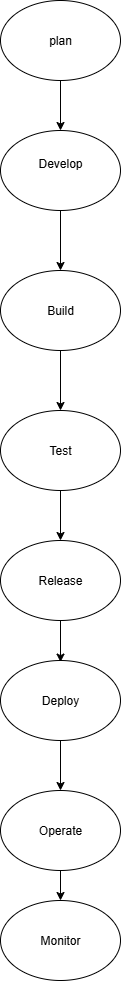

The diagram above was exported from draw.io. Its source (the exported page's mxGraphModel, read from the mxfile embedded in the PNG):
<mxGraphModel dx="992" dy="535" grid="1" gridSize="10" guides="1" tooltips="1" connect="1" arrows="1" fold="1" page="1" pageScale="1" pageWidth="827" pageHeight="1169" math="0" shadow="0">
  <root>
    <mxCell id="0" />
    <mxCell id="1" parent="0" />
    <mxCell id="nVprvICwLP-Ai3vHGau5-1" value="plan" style="ellipse;whiteSpace=wrap;html=1;" vertex="1" parent="1">
      <mxGeometry x="310" y="20" width="120" height="80" as="geometry" />
    </mxCell>
    <mxCell id="nVprvICwLP-Ai3vHGau5-4" value="" style="endArrow=classic;html=1;rounded=0;exitX=0.5;exitY=1;exitDx=0;exitDy=0;" edge="1" parent="1" source="nVprvICwLP-Ai3vHGau5-1">
      <mxGeometry width="50" height="50" relative="1" as="geometry">
        <mxPoint x="370" y="110" as="sourcePoint" />
        <mxPoint x="370" y="150" as="targetPoint" />
      </mxGeometry>
    </mxCell>
    <mxCell id="nVprvICwLP-Ai3vHGau5-5" value="Develop&lt;div&gt;&lt;br&gt;&lt;/div&gt;" style="ellipse;whiteSpace=wrap;html=1;" vertex="1" parent="1">
      <mxGeometry x="310" y="150" width="120" height="80" as="geometry" />
    </mxCell>
    <mxCell id="nVprvICwLP-Ai3vHGau5-6" value="" style="endArrow=classic;html=1;rounded=0;exitX=0.5;exitY=1;exitDx=0;exitDy=0;" edge="1" parent="1" source="nVprvICwLP-Ai3vHGau5-5">
      <mxGeometry width="50" height="50" relative="1" as="geometry">
        <mxPoint x="370" y="240" as="sourcePoint" />
        <mxPoint x="370" y="290" as="targetPoint" />
      </mxGeometry>
    </mxCell>
    <mxCell id="nVprvICwLP-Ai3vHGau5-7" value="Build" style="ellipse;whiteSpace=wrap;html=1;" vertex="1" parent="1">
      <mxGeometry x="310" y="290" width="120" height="80" as="geometry" />
    </mxCell>
    <mxCell id="nVprvICwLP-Ai3vHGau5-8" value="" style="endArrow=classic;html=1;rounded=0;exitX=0.5;exitY=1;exitDx=0;exitDy=0;" edge="1" parent="1" source="nVprvICwLP-Ai3vHGau5-7">
      <mxGeometry width="50" height="50" relative="1" as="geometry">
        <mxPoint x="390" y="320" as="sourcePoint" />
        <mxPoint x="370" y="430" as="targetPoint" />
      </mxGeometry>
    </mxCell>
    <mxCell id="nVprvICwLP-Ai3vHGau5-9" value="Test" style="ellipse;whiteSpace=wrap;html=1;" vertex="1" parent="1">
      <mxGeometry x="310" y="430" width="120" height="80" as="geometry" />
    </mxCell>
    <mxCell id="nVprvICwLP-Ai3vHGau5-10" value="" style="endArrow=classic;html=1;rounded=0;exitX=0.5;exitY=1;exitDx=0;exitDy=0;" edge="1" parent="1" source="nVprvICwLP-Ai3vHGau5-9">
      <mxGeometry width="50" height="50" relative="1" as="geometry">
        <mxPoint x="390" y="320" as="sourcePoint" />
        <mxPoint x="370" y="560" as="targetPoint" />
      </mxGeometry>
    </mxCell>
    <mxCell id="nVprvICwLP-Ai3vHGau5-11" value="Release" style="ellipse;whiteSpace=wrap;html=1;" vertex="1" parent="1">
      <mxGeometry x="310" y="560" width="120" height="80" as="geometry" />
    </mxCell>
    <mxCell id="nVprvICwLP-Ai3vHGau5-12" value="" style="endArrow=classic;html=1;rounded=0;exitX=0.5;exitY=1;exitDx=0;exitDy=0;" edge="1" parent="1" source="nVprvICwLP-Ai3vHGau5-11">
      <mxGeometry width="50" height="50" relative="1" as="geometry">
        <mxPoint x="390" y="450" as="sourcePoint" />
        <mxPoint x="370" y="681.6000366210938" as="targetPoint" />
      </mxGeometry>
    </mxCell>
    <mxCell id="nVprvICwLP-Ai3vHGau5-13" value="Deploy" style="ellipse;whiteSpace=wrap;html=1;" vertex="1" parent="1">
      <mxGeometry x="310" y="680" width="120" height="80" as="geometry" />
    </mxCell>
    <mxCell id="nVprvICwLP-Ai3vHGau5-16" value="" style="endArrow=classic;html=1;rounded=0;exitX=0.5;exitY=1;exitDx=0;exitDy=0;" edge="1" parent="1" source="nVprvICwLP-Ai3vHGau5-13">
      <mxGeometry width="50" height="50" relative="1" as="geometry">
        <mxPoint x="390" y="770" as="sourcePoint" />
        <mxPoint x="370" y="810" as="targetPoint" />
      </mxGeometry>
    </mxCell>
    <mxCell id="nVprvICwLP-Ai3vHGau5-17" value="Operate" style="ellipse;whiteSpace=wrap;html=1;" vertex="1" parent="1">
      <mxGeometry x="310" y="810" width="120" height="80" as="geometry" />
    </mxCell>
    <mxCell id="nVprvICwLP-Ai3vHGau5-18" value="" style="endArrow=classic;html=1;rounded=0;exitX=0.5;exitY=1;exitDx=0;exitDy=0;" edge="1" parent="1" source="nVprvICwLP-Ai3vHGau5-17">
      <mxGeometry width="50" height="50" relative="1" as="geometry">
        <mxPoint x="390" y="770" as="sourcePoint" />
        <mxPoint x="370" y="920" as="targetPoint" />
      </mxGeometry>
    </mxCell>
    <mxCell id="nVprvICwLP-Ai3vHGau5-19" value="Monitor" style="ellipse;whiteSpace=wrap;html=1;" vertex="1" parent="1">
      <mxGeometry x="310" y="920" width="120" height="80" as="geometry" />
    </mxCell>
  </root>
</mxGraphModel>